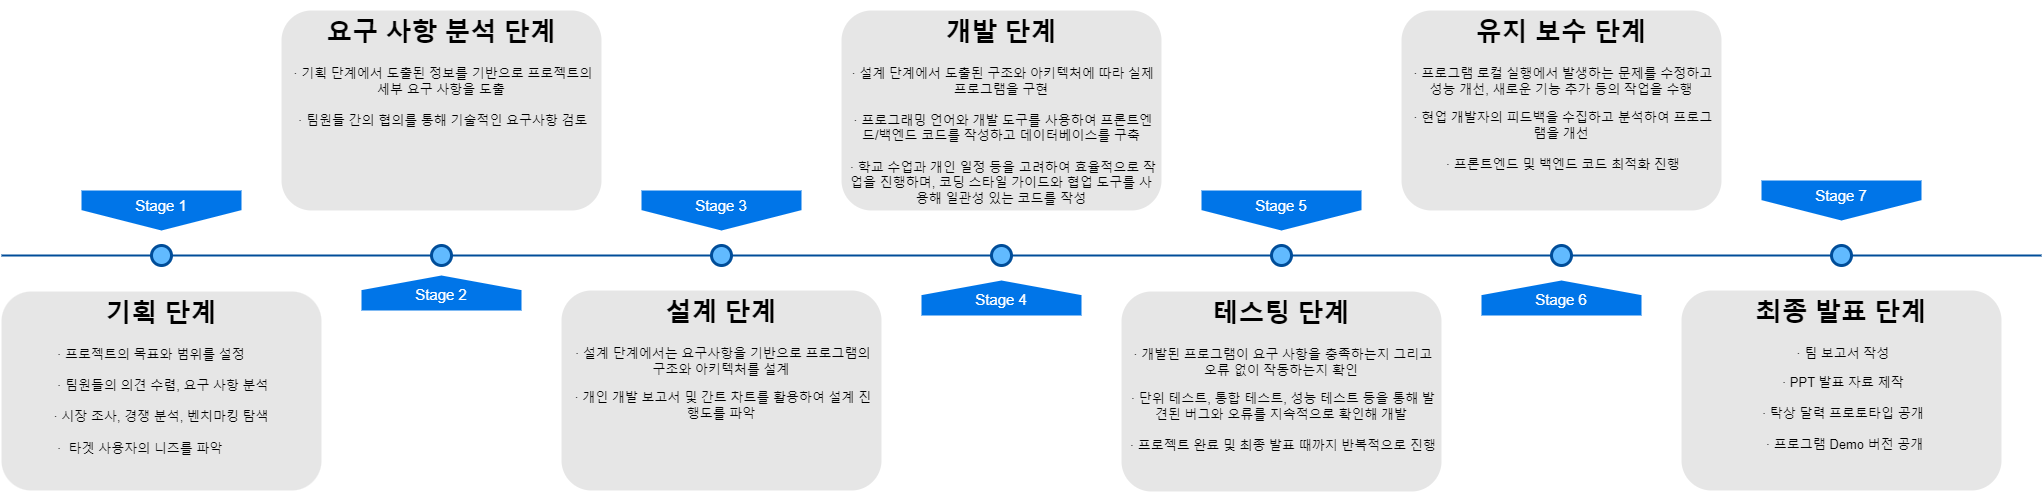

The diagram above was exported from draw.io. Its source (the exported page's mxGraphModel, read from the mxfile embedded in the PNG):
<mxGraphModel dx="2150" dy="541" grid="1" gridSize="10" guides="1" tooltips="1" connect="1" arrows="1" fold="1" page="1" pageScale="1" pageWidth="1100" pageHeight="850" background="none" math="0" shadow="0">
  <root>
    <mxCell id="0" />
    <mxCell id="1" parent="0" />
    <mxCell id="4ec97bd9e5d20128-1" value="" style="line;strokeWidth=2;html=1;fillColor=none;fontSize=28;fontColor=#004D99;strokeColor=#004D99;" parent="1" vertex="1">
      <mxGeometry x="-320" y="400" width="2040" height="10" as="geometry" />
    </mxCell>
    <mxCell id="4ec97bd9e5d20128-5" value="Stage 1" style="shape=offPageConnector;whiteSpace=wrap;html=1;fillColor=#0075E8;fontSize=15;fontColor=#FFFFFF;size=0.5093750000000015;verticalAlign=top;strokeColor=none;" parent="1" vertex="1">
      <mxGeometry x="-240" y="340" width="160" height="40" as="geometry" />
    </mxCell>
    <mxCell id="4ec97bd9e5d20128-6" value="&lt;span&gt;Stage 3&lt;/span&gt;" style="shape=offPageConnector;whiteSpace=wrap;html=1;fillColor=#0075E8;fontSize=15;fontColor=#FFFFFF;size=0.5093750000000015;verticalAlign=top;strokeColor=none;" parent="1" vertex="1">
      <mxGeometry x="320" y="340" width="160" height="40" as="geometry" />
    </mxCell>
    <mxCell id="4ec97bd9e5d20128-7" value="&lt;span&gt;Stage 2&lt;/span&gt;" style="shape=offPageConnector;whiteSpace=wrap;html=1;fillColor=#0075E8;fontSize=15;fontColor=#FFFFFF;size=0.4178571428571445;flipV=1;verticalAlign=bottom;strokeColor=none;spacingBottom=4;" parent="1" vertex="1">
      <mxGeometry x="40" y="425" width="160" height="35" as="geometry" />
    </mxCell>
    <mxCell id="4ec97bd9e5d20128-8" value="&lt;span&gt;Stage 4&lt;/span&gt;" style="shape=offPageConnector;whiteSpace=wrap;html=1;fillColor=#0075E8;fontSize=15;fontColor=#FFFFFF;size=0.4178571428571445;flipV=1;verticalAlign=bottom;strokeColor=none;spacingBottom=4;" parent="1" vertex="1">
      <mxGeometry x="600" y="430" width="160" height="35" as="geometry" />
    </mxCell>
    <mxCell id="4ec97bd9e5d20128-9" value="" style="ellipse;whiteSpace=wrap;html=1;fillColor=#61BAFF;fontSize=28;fontColor=#004D99;strokeWidth=3;strokeColor=#004D99;" parent="1" vertex="1">
      <mxGeometry x="110" y="395" width="20" height="20" as="geometry" />
    </mxCell>
    <mxCell id="4ec97bd9e5d20128-10" value="" style="ellipse;whiteSpace=wrap;html=1;fillColor=#61BAFF;fontSize=28;fontColor=#004D99;strokeWidth=3;strokeColor=#004D99;" parent="1" vertex="1">
      <mxGeometry x="390" y="395" width="20" height="20" as="geometry" />
    </mxCell>
    <mxCell id="4ec97bd9e5d20128-11" value="" style="ellipse;whiteSpace=wrap;html=1;fillColor=#61BAFF;fontSize=28;fontColor=#004D99;strokeWidth=3;strokeColor=#004D99;" parent="1" vertex="1">
      <mxGeometry x="670" y="395" width="20" height="20" as="geometry" />
    </mxCell>
    <mxCell id="4ec97bd9e5d20128-13" value="" style="ellipse;whiteSpace=wrap;html=1;fillColor=#61BAFF;fontSize=28;fontColor=#004D99;strokeWidth=3;strokeColor=#004D99;" parent="1" vertex="1">
      <mxGeometry x="950" y="395" width="20" height="20" as="geometry" />
    </mxCell>
    <mxCell id="4ec97bd9e5d20128-14" value="&lt;h1 style=&quot;&quot;&gt;기획 단계&lt;/h1&gt;&lt;div style=&quot;text-align: left;&quot;&gt;&lt;span style=&quot;background-color: initial;&quot;&gt;&amp;nbsp;·&amp;nbsp;&lt;/span&gt;&lt;span style=&quot;background-color: initial;&quot;&gt;프로젝트의 목표와 범위를 설정&lt;/span&gt;&lt;/div&gt;&lt;div style=&quot;text-align: left;&quot;&gt;&lt;span style=&quot;background-color: initial;&quot;&gt;&lt;br&gt;&lt;/span&gt;&lt;/div&gt;&lt;div style=&quot;text-align: left;&quot;&gt;&lt;span style=&quot;background-color: initial;&quot;&gt;&amp;nbsp;·&amp;nbsp;&lt;/span&gt;&lt;span style=&quot;background-color: initial;&quot;&gt;팀원들의 의견 수렴, 요구 사항 분석&lt;/span&gt;&lt;/div&gt;&lt;span style=&quot;background-color: initial;&quot;&gt;&lt;div style=&quot;text-align: left;&quot;&gt;&lt;span style=&quot;background-color: initial;&quot;&gt;&amp;nbsp;&lt;/span&gt;&lt;/div&gt;&lt;div style=&quot;text-align: left;&quot;&gt;&lt;span style=&quot;background-color: initial;&quot;&gt;· 시장 조사, 경쟁 분석, 벤치마킹 탐색&lt;/span&gt;&lt;/div&gt;&lt;div style=&quot;text-align: left;&quot;&gt;&lt;span style=&quot;background-color: initial;&quot;&gt;&lt;br&gt;&lt;/span&gt;&lt;/div&gt;&lt;div style=&quot;text-align: left;&quot;&gt;&lt;span style=&quot;background-color: initial;&quot;&gt;&amp;nbsp;·&amp;nbsp; 타겟 사용자의 니즈를 파악&lt;/span&gt;&lt;span style=&quot;background-color: initial;&quot;&gt;&amp;nbsp;&lt;/span&gt;&lt;br&gt;&lt;/div&gt;&lt;/span&gt;" style="text;html=1;spacing=5;spacingTop=-20;whiteSpace=wrap;overflow=hidden;strokeColor=none;strokeWidth=3;fillColor=#E6E6E6;fontSize=13;fontColor=#000000;align=center;rounded=1;" parent="1" vertex="1">
      <mxGeometry x="-320" y="441" width="320" height="199" as="geometry" />
    </mxCell>
    <mxCell id="4ec97bd9e5d20128-16" value="&lt;h1&gt;요구 사항 분석 단계&lt;/h1&gt;&lt;div style=&quot;&quot;&gt;&amp;nbsp;· 기획 단계에서 도출된 정보를 기반으로 프로젝트의 세부 요구 사항을 도출&lt;/div&gt;&lt;div style=&quot;&quot;&gt;&lt;br&gt;&lt;/div&gt;&lt;div style=&quot;&quot;&gt;&lt;span style=&quot;background-color: initial;&quot;&gt;&amp;nbsp;·&amp;nbsp;팀원들 간의 협의를 통해 기술적인 요구사항 검토&lt;/span&gt;&lt;/div&gt;" style="text;html=1;spacing=5;spacingTop=-20;whiteSpace=wrap;overflow=hidden;strokeColor=none;strokeWidth=3;fillColor=#E6E6E6;fontSize=13;fontColor=#000000;align=center;rounded=1;" parent="1" vertex="1">
      <mxGeometry x="-40" y="160" width="320" height="200" as="geometry" />
    </mxCell>
    <mxCell id="4ec97bd9e5d20128-17" value="&lt;h1&gt;설계 단계&lt;/h1&gt;&lt;p&gt;&amp;nbsp;· 설계 단계에서는 요구사항을 기반으로 프로그램의 구조와 아키텍처를 설계&lt;/p&gt;&amp;nbsp;· 개인 개발 보고서 및 간트 차트를 활용하여 설계 진행도를 파악" style="text;html=1;spacing=5;spacingTop=-20;whiteSpace=wrap;overflow=hidden;strokeColor=none;strokeWidth=3;fillColor=#E6E6E6;fontSize=13;fontColor=#000000;align=center;rounded=1;" parent="1" vertex="1">
      <mxGeometry x="240" y="440" width="320" height="200" as="geometry" />
    </mxCell>
    <mxCell id="4ec97bd9e5d20128-18" value="&lt;h1&gt;개발 단계&lt;/h1&gt;&lt;div&gt;&amp;nbsp;· 설계 단계에서 도출된 구조와 아키텍처에 따라 실제 프로그램을 구현&lt;/div&gt;&lt;div&gt;&lt;br&gt;&lt;/div&gt;&amp;nbsp;· 프로그래밍 언어와 개발 도구를 사용하여 프론트엔드/백엔드 코드를 작성하고 데이터베이스를 구축&lt;br&gt;&lt;br&gt;&amp;nbsp;·&amp;nbsp;학교 수업과 개인 일정 등을 고려하여 효율적으로 작업을 진행하며, 코딩 스타일 가이드와 협업 도구를 사용해 일관성 있는 코드를 작성&lt;br&gt;&lt;div&gt;&amp;nbsp;&lt;br&gt;&lt;/div&gt;" style="text;html=1;spacing=5;spacingTop=-20;whiteSpace=wrap;overflow=hidden;strokeColor=none;strokeWidth=3;fillColor=#E6E6E6;fontSize=13;fontColor=#000000;align=center;rounded=1;" parent="1" vertex="1">
      <mxGeometry x="520" y="160" width="320" height="200" as="geometry" />
    </mxCell>
    <mxCell id="sLcLMWU10sF5JCUS95YE-4" value="" style="ellipse;whiteSpace=wrap;html=1;fillColor=#61BAFF;fontSize=28;fontColor=#004D99;strokeWidth=3;strokeColor=#004D99;" parent="1" vertex="1">
      <mxGeometry x="-170" y="395" width="20" height="20" as="geometry" />
    </mxCell>
    <mxCell id="sLcLMWU10sF5JCUS95YE-5" value="&lt;span&gt;Stage 6&lt;/span&gt;" style="shape=offPageConnector;whiteSpace=wrap;html=1;fillColor=#0075E8;fontSize=15;fontColor=#FFFFFF;size=0.4178571428571445;flipV=1;verticalAlign=bottom;strokeColor=none;spacingBottom=4;" parent="1" vertex="1">
      <mxGeometry x="1160" y="430" width="160" height="35" as="geometry" />
    </mxCell>
    <mxCell id="sLcLMWU10sF5JCUS95YE-7" value="&lt;span&gt;Stage 5&lt;/span&gt;" style="shape=offPageConnector;whiteSpace=wrap;html=1;fillColor=#0075E8;fontSize=15;fontColor=#FFFFFF;size=0.5093750000000015;verticalAlign=top;strokeColor=none;" parent="1" vertex="1">
      <mxGeometry x="880" y="340" width="160" height="40" as="geometry" />
    </mxCell>
    <mxCell id="sLcLMWU10sF5JCUS95YE-8" value="&lt;h1&gt;테스팅 단계&lt;/h1&gt;&lt;p&gt;&amp;nbsp;· 개발된 프로그램이 요구 사항을 충족하는지 그리고 오류 없이 작동하는지 확인&lt;/p&gt;&amp;nbsp;·&amp;nbsp;단위 테스트, 통합 테스트, 성능 테스트 등을 통해 발견된 버그와 오류를 지속적으로 확인해 개발&lt;br&gt;&lt;br&gt;&amp;nbsp;·&amp;nbsp;프로젝트 완료 및 최종 발표 때까지 반복적으로 진행&lt;br&gt;&lt;p&gt;&lt;span style=&quot;background-color: initial;&quot;&gt;&amp;nbsp;&amp;nbsp;&lt;/span&gt;&lt;/p&gt;" style="text;html=1;spacing=5;spacingTop=-20;whiteSpace=wrap;overflow=hidden;strokeColor=none;strokeWidth=3;fillColor=#E6E6E6;fontSize=13;fontColor=#000000;align=center;rounded=1;" parent="1" vertex="1">
      <mxGeometry x="800" y="441" width="320" height="200" as="geometry" />
    </mxCell>
    <mxCell id="sLcLMWU10sF5JCUS95YE-9" value="&lt;h1&gt;유지 보수 단계&lt;/h1&gt;&lt;p&gt;&amp;nbsp;· 프로그램 로컬 실행에서 발생하는 문제를 수정하고 성능 개선, 새로운 기능 추가 등의 작업을 수행&lt;/p&gt;&amp;nbsp;·&amp;nbsp;현업 개발자의 피드백을 수집하고 분석하여 프로그램을 개선&lt;br&gt;&lt;br&gt;&amp;nbsp;·&amp;nbsp;프론트엔드 및 백엔드 코드 최적화 진행&lt;br&gt;&lt;p&gt;&amp;nbsp;&lt;br&gt;&lt;/p&gt;" style="text;html=1;spacing=5;spacingTop=-20;whiteSpace=wrap;overflow=hidden;strokeColor=none;strokeWidth=3;fillColor=#E6E6E6;fontSize=13;fontColor=#000000;align=center;rounded=1;" parent="1" vertex="1">
      <mxGeometry x="1080" y="160" width="320" height="200" as="geometry" />
    </mxCell>
    <mxCell id="sLcLMWU10sF5JCUS95YE-10" value="" style="ellipse;whiteSpace=wrap;html=1;fillColor=#61BAFF;fontSize=28;fontColor=#004D99;strokeWidth=3;strokeColor=#004D99;" parent="1" vertex="1">
      <mxGeometry x="1230" y="395" width="20" height="20" as="geometry" />
    </mxCell>
    <mxCell id="sLcLMWU10sF5JCUS95YE-15" value="&lt;span&gt;Stage 7&lt;/span&gt;" style="shape=offPageConnector;whiteSpace=wrap;html=1;fillColor=#0075E8;fontSize=15;fontColor=#FFFFFF;size=0.5093750000000015;verticalAlign=top;strokeColor=none;" parent="1" vertex="1">
      <mxGeometry x="1440" y="330" width="160" height="40" as="geometry" />
    </mxCell>
    <mxCell id="sLcLMWU10sF5JCUS95YE-16" value="&lt;h1&gt;최종 발표 단계&lt;/h1&gt;&lt;p&gt;&amp;nbsp;· 팀 보고서 작성&lt;/p&gt;&lt;p&gt;&lt;/p&gt;&amp;nbsp;· PPT 발표 자료 제작&lt;br&gt;&lt;br&gt;&amp;nbsp;· 탁상 달력 프로토타입 공개&lt;br&gt;&lt;br&gt;&amp;nbsp;&amp;nbsp;· 프로그램 Demo 버전 공개&lt;br&gt;&amp;nbsp;&lt;p&gt;&lt;span style=&quot;background-color: initial;&quot;&gt;&amp;nbsp;&lt;/span&gt;&lt;/p&gt;" style="text;html=1;spacing=5;spacingTop=-20;whiteSpace=wrap;overflow=hidden;strokeColor=none;strokeWidth=3;fillColor=#E6E6E6;fontSize=13;fontColor=#000000;align=center;rounded=1;" parent="1" vertex="1">
      <mxGeometry x="1360" y="440" width="320" height="200" as="geometry" />
    </mxCell>
    <mxCell id="sLcLMWU10sF5JCUS95YE-17" value="" style="ellipse;whiteSpace=wrap;html=1;fillColor=#61BAFF;fontSize=28;fontColor=#004D99;strokeWidth=3;strokeColor=#004D99;" parent="1" vertex="1">
      <mxGeometry x="1510" y="395" width="20" height="20" as="geometry" />
    </mxCell>
  </root>
</mxGraphModel>